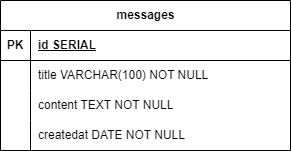

The diagram above was exported from draw.io. Its source (the exported page's mxGraphModel, read from the mxfile embedded in the PNG):
<mxGraphModel dx="819" dy="451" grid="1" gridSize="10" guides="1" tooltips="1" connect="1" arrows="1" fold="1" page="1" pageScale="1" pageWidth="850" pageHeight="1100" math="0" shadow="0" extFonts="Permanent Marker^https://fonts.googleapis.com/css?family=Permanent+Marker">
  <root>
    <mxCell id="0" />
    <mxCell id="1" parent="0" />
    <mxCell id="Kc5syqWVHMnlEUW3-Z9w-1" value="messages" style="shape=table;startSize=30;container=1;collapsible=1;childLayout=tableLayout;fixedRows=1;rowLines=0;fontStyle=1;align=center;resizeLast=1;html=1;" vertex="1" parent="1">
      <mxGeometry x="120" y="210" width="290" height="150" as="geometry" />
    </mxCell>
    <mxCell id="Kc5syqWVHMnlEUW3-Z9w-2" value="" style="shape=tableRow;horizontal=0;startSize=0;swimlaneHead=0;swimlaneBody=0;fillColor=none;collapsible=0;dropTarget=0;points=[[0,0.5],[1,0.5]];portConstraint=eastwest;top=0;left=0;right=0;bottom=1;" vertex="1" parent="Kc5syqWVHMnlEUW3-Z9w-1">
      <mxGeometry y="30" width="290" height="30" as="geometry" />
    </mxCell>
    <mxCell id="Kc5syqWVHMnlEUW3-Z9w-3" value="PK" style="shape=partialRectangle;connectable=0;fillColor=none;top=0;left=0;bottom=0;right=0;fontStyle=1;overflow=hidden;whiteSpace=wrap;html=1;" vertex="1" parent="Kc5syqWVHMnlEUW3-Z9w-2">
      <mxGeometry width="30" height="30" as="geometry">
        <mxRectangle width="30" height="30" as="alternateBounds" />
      </mxGeometry>
    </mxCell>
    <mxCell id="Kc5syqWVHMnlEUW3-Z9w-4" value="id SERIAL" style="shape=partialRectangle;connectable=0;fillColor=none;top=0;left=0;bottom=0;right=0;align=left;spacingLeft=6;fontStyle=5;overflow=hidden;whiteSpace=wrap;html=1;" vertex="1" parent="Kc5syqWVHMnlEUW3-Z9w-2">
      <mxGeometry x="30" width="260" height="30" as="geometry">
        <mxRectangle width="260" height="30" as="alternateBounds" />
      </mxGeometry>
    </mxCell>
    <mxCell id="Kc5syqWVHMnlEUW3-Z9w-5" value="" style="shape=tableRow;horizontal=0;startSize=0;swimlaneHead=0;swimlaneBody=0;fillColor=none;collapsible=0;dropTarget=0;points=[[0,0.5],[1,0.5]];portConstraint=eastwest;top=0;left=0;right=0;bottom=0;" vertex="1" parent="Kc5syqWVHMnlEUW3-Z9w-1">
      <mxGeometry y="60" width="290" height="30" as="geometry" />
    </mxCell>
    <mxCell id="Kc5syqWVHMnlEUW3-Z9w-6" value="" style="shape=partialRectangle;connectable=0;fillColor=none;top=0;left=0;bottom=0;right=0;editable=1;overflow=hidden;whiteSpace=wrap;html=1;" vertex="1" parent="Kc5syqWVHMnlEUW3-Z9w-5">
      <mxGeometry width="30" height="30" as="geometry">
        <mxRectangle width="30" height="30" as="alternateBounds" />
      </mxGeometry>
    </mxCell>
    <mxCell id="Kc5syqWVHMnlEUW3-Z9w-7" value="title VARCHAR(100) NOT NULL" style="shape=partialRectangle;connectable=0;fillColor=none;top=0;left=0;bottom=0;right=0;align=left;spacingLeft=6;overflow=hidden;whiteSpace=wrap;html=1;" vertex="1" parent="Kc5syqWVHMnlEUW3-Z9w-5">
      <mxGeometry x="30" width="260" height="30" as="geometry">
        <mxRectangle width="260" height="30" as="alternateBounds" />
      </mxGeometry>
    </mxCell>
    <mxCell id="Kc5syqWVHMnlEUW3-Z9w-8" value="" style="shape=tableRow;horizontal=0;startSize=0;swimlaneHead=0;swimlaneBody=0;fillColor=none;collapsible=0;dropTarget=0;points=[[0,0.5],[1,0.5]];portConstraint=eastwest;top=0;left=0;right=0;bottom=0;" vertex="1" parent="Kc5syqWVHMnlEUW3-Z9w-1">
      <mxGeometry y="90" width="290" height="30" as="geometry" />
    </mxCell>
    <mxCell id="Kc5syqWVHMnlEUW3-Z9w-9" value="" style="shape=partialRectangle;connectable=0;fillColor=none;top=0;left=0;bottom=0;right=0;editable=1;overflow=hidden;whiteSpace=wrap;html=1;" vertex="1" parent="Kc5syqWVHMnlEUW3-Z9w-8">
      <mxGeometry width="30" height="30" as="geometry">
        <mxRectangle width="30" height="30" as="alternateBounds" />
      </mxGeometry>
    </mxCell>
    <mxCell id="Kc5syqWVHMnlEUW3-Z9w-10" value="content TEXT NOT NULL" style="shape=partialRectangle;connectable=0;fillColor=none;top=0;left=0;bottom=0;right=0;align=left;spacingLeft=6;overflow=hidden;whiteSpace=wrap;html=1;" vertex="1" parent="Kc5syqWVHMnlEUW3-Z9w-8">
      <mxGeometry x="30" width="260" height="30" as="geometry">
        <mxRectangle width="260" height="30" as="alternateBounds" />
      </mxGeometry>
    </mxCell>
    <mxCell id="Kc5syqWVHMnlEUW3-Z9w-11" value="" style="shape=tableRow;horizontal=0;startSize=0;swimlaneHead=0;swimlaneBody=0;fillColor=none;collapsible=0;dropTarget=0;points=[[0,0.5],[1,0.5]];portConstraint=eastwest;top=0;left=0;right=0;bottom=0;" vertex="1" parent="Kc5syqWVHMnlEUW3-Z9w-1">
      <mxGeometry y="120" width="290" height="30" as="geometry" />
    </mxCell>
    <mxCell id="Kc5syqWVHMnlEUW3-Z9w-12" value="" style="shape=partialRectangle;connectable=0;fillColor=none;top=0;left=0;bottom=0;right=0;editable=1;overflow=hidden;whiteSpace=wrap;html=1;" vertex="1" parent="Kc5syqWVHMnlEUW3-Z9w-11">
      <mxGeometry width="30" height="30" as="geometry">
        <mxRectangle width="30" height="30" as="alternateBounds" />
      </mxGeometry>
    </mxCell>
    <mxCell id="Kc5syqWVHMnlEUW3-Z9w-13" value="createdat DATE NOT NULL" style="shape=partialRectangle;connectable=0;fillColor=none;top=0;left=0;bottom=0;right=0;align=left;spacingLeft=6;overflow=hidden;whiteSpace=wrap;html=1;" vertex="1" parent="Kc5syqWVHMnlEUW3-Z9w-11">
      <mxGeometry x="30" width="260" height="30" as="geometry">
        <mxRectangle width="260" height="30" as="alternateBounds" />
      </mxGeometry>
    </mxCell>
  </root>
</mxGraphModel>